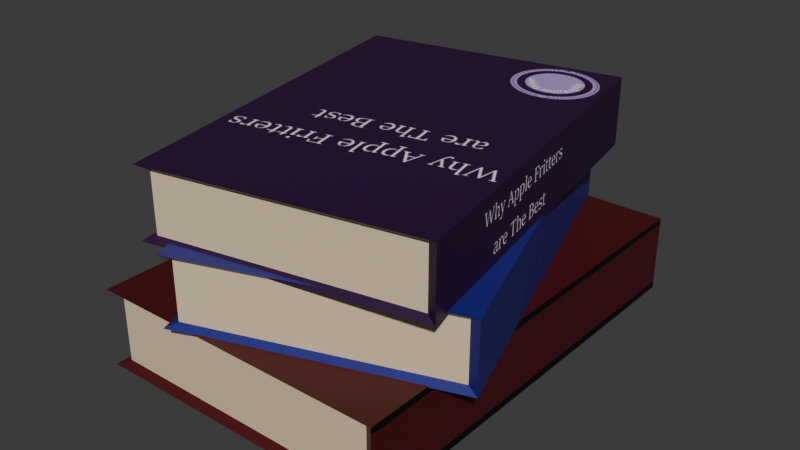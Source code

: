 # Source: bookStack.blend  (saved by Blender 4.2.66; exported with 4.5.12 LTS)
import bpy
from mathutils import Matrix  # noqa: F401  (used for matrix-valued properties, if any)

bpy.ops.wm.read_factory_settings(use_empty=True)
scene = bpy.context.scene
scene.name = 'Scene'

# ---- collections
col_collection = bpy.data.collections.new('Collection'); scene.collection.children.link(col_collection)

# ---- images (referenced by path relative to the original .blend; pixels are not part of the script)
import os
ASSET_DIR = os.environ.get("B2B_ASSET_DIR", "")  # directory of the original .blend (textures are referenced by path, not embedded)
HERE = os.path.dirname(os.path.abspath(__file__))  # packed textures are extracted next to this script under _unpacked/

def load_image(name, relpath, width, height, colorspace="sRGB"):
    """Load a texture the original file referenced (path relative to the .blend, or extracted next to this script)."""
    p = next((c for c in (os.path.join(HERE, relpath), os.path.join(ASSET_DIR, relpath)) if relpath and os.path.exists(c)), "")
    if p:
        img = bpy.data.images.load(p, check_existing=True)
        img.name = name
    else:  # same state as the original file: an image datablock whose file is absent (Cycles renders it pink)
        img = bpy.data.images.new(name, width, height)
        img.source = "FILE"
        img.filepath = "//" + (relpath or name)
    img.colorspace_settings.name = colorspace
    return img
img_cover = load_image('Cover', '_unpacked/Cover.73369541.png', 1024, 1024, 'sRGB')
img_cover2 = load_image('Cover2', '_unpacked/Cover2.553e114a.png', 1024, 1024, 'sRGB')

# ---- materials (node trees are filled in below, after node groups)
mat_material = bpy.data.materials.new('Material')
mat_material.alpha_threshold = 0.0
mat_material.roughness = 0.5
mat_material.line_color = (0.0, 0.0, 0.0, 1.0)
mat_material_001 = bpy.data.materials.new('Material.001')
mat_material_002 = bpy.data.materials.new('Material.002')
mat_material_006 = bpy.data.materials.new('Material.006')
mat_material_004 = bpy.data.materials.new('Material.004')
mat_material_005 = bpy.data.materials.new('Material.005')
mat_material_005.alpha_threshold = 0.0
mat_material_005.roughness = 0.5
mat_material_005.line_color = (0.0, 0.0, 0.0, 1.0)

# ---- material node trees
mat_material.use_nodes = True; mat_material.node_tree.nodes.clear()
_N = mat_material.node_tree.nodes; _L = mat_material.node_tree.links
n0 = _N.new('ShaderNodeOutputMaterial'); n0.name = 'Material Output'; n0.location = (300, 300)
n1 = _N.new('ShaderNodeBsdfPrincipled'); n1.name = 'Principled BSDF'; n1.location = (10, 300)
n1.inputs[3].default_value = 1.45
n2 = _N.new('ShaderNodeTexImage'); n2.name = 'Image Texture'; n2.location = (-280, 280)
n2.image = img_cover
_L.new(n1.outputs[0], n0.inputs[0])
_L.new(n2.outputs[0], n1.inputs[0])
n0.is_active_output = True
mat_material_001.use_nodes = True; mat_material_001.node_tree.nodes.clear()
_N = mat_material_001.node_tree.nodes; _L = mat_material_001.node_tree.links
n0 = _N.new('ShaderNodeBsdfPrincipled'); n0.name = 'Principled BSDF'; n0.location = (10, 300)
n0.inputs[0].default_value = (0.8003, 0.6285, 0.417, 1.0)
n1 = _N.new('ShaderNodeOutputMaterial'); n1.name = 'Material Output'; n1.location = (300, 300)
_L.new(n0.outputs[0], n1.inputs[0])
n1.is_active_output = True
mat_material_002.use_nodes = True; mat_material_002.node_tree.nodes.clear()
_N = mat_material_002.node_tree.nodes; _L = mat_material_002.node_tree.links
n0 = _N.new('ShaderNodeBsdfPrincipled'); n0.name = 'Principled BSDF'; n0.location = (10, 300)
n0.inputs[0].default_value = (0.8003, 0.6285, 0.417, 1.0)
n1 = _N.new('ShaderNodeOutputMaterial'); n1.name = 'Material Output'; n1.location = (300, 300)
_L.new(n0.outputs[0], n1.inputs[0])
n1.is_active_output = True
mat_material_006.use_nodes = True; mat_material_006.node_tree.nodes.clear()
_N = mat_material_006.node_tree.nodes; _L = mat_material_006.node_tree.links
n0 = _N.new('ShaderNodeBsdfPrincipled'); n0.name = 'Principled BSDF'; n0.location = (10, 300)
n0.inputs[0].default_value = (0.01368, 0.01376, 0.1986, 1.0)
n1 = _N.new('ShaderNodeOutputMaterial'); n1.name = 'Material Output'; n1.location = (300, 300)
_L.new(n0.outputs[0], n1.inputs[0])
n1.is_active_output = True
mat_material_004.use_nodes = True; mat_material_004.node_tree.nodes.clear()
_N = mat_material_004.node_tree.nodes; _L = mat_material_004.node_tree.links
n0 = _N.new('ShaderNodeBsdfPrincipled'); n0.name = 'Principled BSDF'; n0.location = (10, 300)
n0.inputs[0].default_value = (0.8003, 0.6285, 0.417, 1.0)
n1 = _N.new('ShaderNodeOutputMaterial'); n1.name = 'Material Output'; n1.location = (300, 300)
_L.new(n0.outputs[0], n1.inputs[0])
n1.is_active_output = True
mat_material_005.use_nodes = True; mat_material_005.node_tree.nodes.clear()
_N = mat_material_005.node_tree.nodes; _L = mat_material_005.node_tree.links
n0 = _N.new('ShaderNodeOutputMaterial'); n0.name = 'Material Output'; n0.location = (300, 300)
n1 = _N.new('ShaderNodeBsdfPrincipled'); n1.name = 'Principled BSDF'; n1.location = (10, 300)
n1.inputs[3].default_value = 1.45
n2 = _N.new('ShaderNodeTexImage'); n2.name = 'Image Texture'; n2.location = (-280, 280)
n2.image = img_cover2
_L.new(n1.outputs[0], n0.inputs[0])
_L.new(n2.outputs[0], n1.inputs[0])
n0.is_active_output = True

# ---- world
world_world = bpy.data.worlds.new('World'); scene.world = world_world
world_world.use_nodes = True; world_world.node_tree.nodes.clear()
_N = world_world.node_tree.nodes; _L = world_world.node_tree.links
n0 = _N.new('ShaderNodeOutputWorld'); n0.name = 'World Output'; n0.location = (300, 300)
n1 = _N.new('ShaderNodeBackground'); n1.name = 'Background'; n1.location = (10, 300)
n1.inputs[0].default_value = (0.05088, 0.05088, 0.05088, 1.0)
_L.new(n1.outputs[0], n0.inputs[0])
n0.is_active_output = True
world_world.color = (0.05088, 0.05088, 0.05088)
world_world.sun_shadow_jitter_overblur = 0.0

# ---- meshes
me_cube = bpy.data.meshes.new('Cube')
me_cube.from_pydata([(0.9294, 0.9653, 0.8444), (0.9294, 0.9653, -0.8444), (0.9294, -0.9653, 0.8444), (0.9294, -0.9653, -0.8444), (-1.0, 1.0, 1.0), (-0.9149, 0.9653, -0.8444), (-1.0, -1.0, 1.0), (-0.9149, -0.9653, -0.8444), (-1.0, 1.0, -1.0), (-1.0, -1.0, -1.0), (1.0, 1.0, -1.0), (1.0, 1.0, 1.0), (1.0, -1.0, 1.0), (1.0, -1.0, -1.0), (-0.9149, -0.9653, 0.8444), (-0.9149, 0.9653, 0.8444)], [], [(11, 4, 6, 12), (8, 10, 13, 9), (10, 11, 12, 13), (7, 5, 8, 9), (5, 1, 10, 8), (1, 0, 11, 10), (2, 3, 13, 12), (14, 2, 12, 6), (3, 7, 9, 13), (15, 14, 6, 4), (0, 15, 4, 11)])
_uv = me_cube.uv_layers.new(name='UVMap')
_uv.uv.foreach_set('vector', [0.3197, 3.737e-08, 0.3197, 0.4818, 6.677e-09, 0.4818, 3.148e-08, 1.437e-09, 0.3197, 0.5182, 0.3197, 1.0, 0.0, 1.0, 2.48e-08, 0.5182, 0.6636, 0.4818, 0.3439, 0.4818, 0.3439, 1.15e-08, 0.6636, 4.743e-08, 0.7014, 0.00835, 0.7014, 0.4734, 0.6878, 0.4818, 0.6878, 0.0, 0.3565, 0.9625, 0.6479, 0.9625, 0.6599, 1.0, 0.3439, 1.0, 0.6479, 0.9625, 0.6479, 0.5557, 0.6599, 0.5182, 0.6599, 1.0, 0.696, 0.5557, 0.696, 0.9625, 0.684, 1.0, 0.684, 0.5182, 0.9874, 0.5557, 0.696, 0.5557, 0.684, 0.5182, 1.0, 0.5182, 0.696, 0.9625, 0.9874, 0.9625, 1.0, 1.0, 0.684, 1.0, 0.7255, 0.4734, 0.7255, 0.00835, 0.7391, 0.0, 0.7391, 0.4818, 0.6479, 0.5557, 0.3565, 0.5557, 0.3439, 0.5182, 0.6599, 0.5182])
me_cube.materials.append(mat_material)
me_cube.use_mirror_vertex_groups = False
me_cube.update()
me_cube_001 = bpy.data.meshes.new('Cube.001')
me_cube_001.from_pydata([(-1.003, -1.0, -1.0), (-1.003, -1.0, 1.0), (-1.003, 1.0, -1.0), (-1.003, 1.0, 1.0), (1.0, -1.0, -1.0), (1.0, -1.0, 1.0), (1.0, 1.0, -1.0), (1.0, 1.0, 1.0)], [], [(0, 1, 3, 2), (2, 3, 7, 6), (6, 7, 5, 4), (4, 5, 1, 0), (2, 6, 4, 0), (7, 3, 1, 5)])
_uv = me_cube_001.uv_layers.new(name='UVMap')
_uv.uv.foreach_set('vector', [0.375, 0.0, 0.625, 0.0, 0.625, 0.25, 0.375, 0.25, 0.375, 0.25, 0.625, 0.25, 0.625, 0.5, 0.375, 0.5, 0.375, 0.5, 0.625, 0.5, 0.625, 0.75, 0.375, 0.75, 0.375, 0.75, 0.625, 0.75, 0.625, 1.0, 0.375, 1.0, 0.125, 0.5, 0.375, 0.5, 0.375, 0.75, 0.125, 0.75, 0.625, 0.5, 0.875, 0.5, 0.875, 0.75, 0.625, 0.75])
me_cube_001.materials.append(mat_material_001)
me_cube_001.update()
me_cube_002 = bpy.data.meshes.new('Cube.002')
me_cube_002.from_pydata([(-1.003, -1.0, -1.0), (-1.003, -1.0, 1.0), (-1.003, 1.0, -1.0), (-1.003, 1.0, 1.0), (1.0, -1.0, -1.0), (1.0, -1.0, 1.0), (1.0, 1.0, -1.0), (1.0, 1.0, 1.0)], [], [(0, 1, 3, 2), (2, 3, 7, 6), (6, 7, 5, 4), (4, 5, 1, 0), (2, 6, 4, 0), (7, 3, 1, 5)])
_uv = me_cube_002.uv_layers.new(name='UVMap')
_uv.uv.foreach_set('vector', [0.375, 0.0, 0.625, 0.0, 0.625, 0.25, 0.375, 0.25, 0.375, 0.25, 0.625, 0.25, 0.625, 0.5, 0.375, 0.5, 0.375, 0.5, 0.625, 0.5, 0.625, 0.75, 0.375, 0.75, 0.375, 0.75, 0.625, 0.75, 0.625, 1.0, 0.375, 1.0, 0.125, 0.5, 0.375, 0.5, 0.375, 0.75, 0.125, 0.75, 0.625, 0.5, 0.875, 0.5, 0.875, 0.75, 0.625, 0.75])
me_cube_002.materials.append(mat_material_002)
me_cube_002.update()
me_cube_003 = bpy.data.meshes.new('Cube.003')
me_cube_003.from_pydata([(0.9294, 0.9653, 0.8444), (0.9294, 0.9653, -0.8444), (0.9294, -0.9653, 0.8444), (0.9294, -0.9653, -0.8444), (-1.0, 1.0, 1.0), (-0.9149, 0.9653, -0.8444), (-1.0, -1.0, 1.0), (-0.9149, -0.9653, -0.8444), (-1.0, 1.0, -1.0), (-1.0, -1.0, -1.0), (1.0, 1.0, -1.0), (1.0, 1.0, 1.0), (1.0, -1.0, 1.0), (1.0, -1.0, -1.0), (-0.9149, -0.9653, 0.8444), (-0.9149, 0.9653, 0.8444)], [], [(11, 4, 6, 12), (8, 10, 13, 9), (10, 11, 12, 13), (7, 5, 8, 9), (5, 1, 10, 8), (1, 0, 11, 10), (2, 3, 13, 12), (14, 2, 12, 6), (3, 7, 9, 13), (15, 14, 6, 4), (0, 15, 4, 11)])
_uv = me_cube_003.uv_layers.new(name='UVMap')
_uv.uv.foreach_set('vector', [0.3197, 3.737e-08, 0.3197, 0.4818, 6.677e-09, 0.4818, 3.148e-08, 1.437e-09, 0.3197, 0.5182, 0.3197, 1.0, 0.0, 1.0, 2.48e-08, 0.5182, 0.6636, 0.4818, 0.3439, 0.4818, 0.3439, 1.15e-08, 0.6636, 4.743e-08, 0.7014, 0.00835, 0.7014, 0.4734, 0.6878, 0.4818, 0.6878, 0.0, 0.3565, 0.9625, 0.6479, 0.9625, 0.6599, 1.0, 0.3439, 1.0, 0.6479, 0.9625, 0.6479, 0.5557, 0.6599, 0.5182, 0.6599, 1.0, 0.696, 0.5557, 0.696, 0.9625, 0.684, 1.0, 0.684, 0.5182, 0.9874, 0.5557, 0.696, 0.5557, 0.684, 0.5182, 1.0, 0.5182, 0.696, 0.9625, 0.9874, 0.9625, 1.0, 1.0, 0.684, 1.0, 0.7255, 0.4734, 0.7255, 0.00835, 0.7391, 0.0, 0.7391, 0.4818, 0.6479, 0.5557, 0.3565, 0.5557, 0.3439, 0.5182, 0.6599, 0.5182])
me_cube_003.materials.append(mat_material_006)
me_cube_003.use_mirror_vertex_groups = False
me_cube_003.update()
me_cube_004 = bpy.data.meshes.new('Cube.004')
me_cube_004.from_pydata([(-1.003, -1.0, -1.0), (-1.003, -1.0, 1.0), (-1.003, 1.0, -1.0), (-1.003, 1.0, 1.0), (1.0, -1.0, -1.0), (1.0, -1.0, 1.0), (1.0, 1.0, -1.0), (1.0, 1.0, 1.0)], [], [(0, 1, 3, 2), (2, 3, 7, 6), (6, 7, 5, 4), (4, 5, 1, 0), (2, 6, 4, 0), (7, 3, 1, 5)])
_uv = me_cube_004.uv_layers.new(name='UVMap')
_uv.uv.foreach_set('vector', [0.375, 0.0, 0.625, 0.0, 0.625, 0.25, 0.375, 0.25, 0.375, 0.25, 0.625, 0.25, 0.625, 0.5, 0.375, 0.5, 0.375, 0.5, 0.625, 0.5, 0.625, 0.75, 0.375, 0.75, 0.375, 0.75, 0.625, 0.75, 0.625, 1.0, 0.375, 1.0, 0.125, 0.5, 0.375, 0.5, 0.375, 0.75, 0.125, 0.75, 0.625, 0.5, 0.875, 0.5, 0.875, 0.75, 0.625, 0.75])
me_cube_004.materials.append(mat_material_004)
me_cube_004.update()
me_cube_005 = bpy.data.meshes.new('Cube.005')
me_cube_005.from_pydata([(0.9294, 0.9653, 0.8444), (0.9294, 0.9653, -0.8444), (0.9294, -0.9653, 0.8444), (0.9294, -0.9653, -0.8444), (-1.0, 1.0, 1.0), (-0.9149, 0.9653, -0.8444), (-1.0, -1.0, 1.0), (-0.9149, -0.9653, -0.8444), (-1.0, 1.0, -1.0), (-1.0, -1.0, -1.0), (1.0, 1.0, -1.0), (1.0, 1.0, 1.0), (1.0, -1.0, 1.0), (1.0, -1.0, -1.0), (-0.9149, -0.9653, 0.8444), (-0.9149, 0.9653, 0.8444)], [], [(11, 4, 6, 12), (8, 10, 13, 9), (10, 11, 12, 13), (7, 5, 8, 9), (5, 1, 10, 8), (1, 0, 11, 10), (2, 3, 13, 12), (14, 2, 12, 6), (3, 7, 9, 13), (15, 14, 6, 4), (0, 15, 4, 11)])
_uv = me_cube_005.uv_layers.new(name='UVMap')
_uv.uv.foreach_set('vector', [0.3197, 3.737e-08, 0.3197, 0.4818, 6.677e-09, 0.4818, 3.148e-08, 1.437e-09, 0.3197, 0.5182, 0.3197, 1.0, 0.0, 1.0, 2.48e-08, 0.5182, 0.6636, 0.4818, 0.3439, 0.4818, 0.3439, 1.15e-08, 0.6636, 4.743e-08, 0.7014, 0.00835, 0.7014, 0.4734, 0.6878, 0.4818, 0.6878, 0.0, 0.3565, 0.9625, 0.6479, 0.9625, 0.6599, 1.0, 0.3439, 1.0, 0.6479, 0.9625, 0.6479, 0.5557, 0.6599, 0.5182, 0.6599, 1.0, 0.696, 0.5557, 0.696, 0.9625, 0.684, 1.0, 0.684, 0.5182, 0.9874, 0.5557, 0.696, 0.5557, 0.684, 0.5182, 1.0, 0.5182, 0.696, 0.9625, 0.9874, 0.9625, 1.0, 1.0, 0.684, 1.0, 0.7255, 0.4734, 0.7255, 0.00835, 0.7391, 0.0, 0.7391, 0.4818, 0.6479, 0.5557, 0.3565, 0.5557, 0.3439, 0.5182, 0.6599, 0.5182])
me_cube_005.materials.append(mat_material_005)
me_cube_005.use_mirror_vertex_groups = False
me_cube_005.update()

# ---- objects
ob_cover = bpy.data.objects.new('Cover', me_cube)
ob_pages = bpy.data.objects.new('Pages', me_cube_001)
ob_pages2 = bpy.data.objects.new('Pages2', me_cube_002)
ob_cover2 = bpy.data.objects.new('Cover2', me_cube_003)
ob_pages2_001 = bpy.data.objects.new('Pages2.001', me_cube_004)
ob_cover2_001 = bpy.data.objects.new('Cover2.001', me_cube_005)

# ---- transforms, parenting, visibility, modifiers, constraints
ob_cover.location = (0.0, 0.0, 0.5963)
ob_cover.scale = (2.002, 2.836, 0.5099)
ob_cover.lock_rotations_4d = False
ob_cover.empty_display_type = 'ARROWS'
ob_cover.lineart.crease_threshold = 0.0
ob_pages.location = (0.03228, 0.0, 0.5939)
ob_pages.scale = (1.862, 2.736, 0.499)
ob_pages2.location = (0.02966, 0.004623, 1.548)
ob_pages2.rotation_euler = (0.0, -0.0, 0.3296)
ob_pages2.scale = (1.648, 2.421, 0.4417)
ob_cover2.location = (0.002622, -0.004623, 1.55)
ob_cover2.rotation_euler = (0.0, -0.0, 0.3296)
ob_cover2.scale = (1.772, 2.51, 0.4514)
ob_cover2.lock_rotations_4d = False
ob_cover2.empty_display_type = 'ARROWS'
ob_cover2.lineart.crease_threshold = 0.0
ob_pages2_001.location = (0.03017, 0.002661, 2.411)
ob_pages2_001.rotation_euler = (0.0, -0.0, 0.1873)
ob_pages2_001.scale = (1.648, 2.421, 0.4417)
ob_cover2_001.location = (0.002103, -0.002661, 2.413)
ob_cover2_001.rotation_euler = (0.0, -0.0, 0.1873)
ob_cover2_001.scale = (1.772, 2.51, 0.4514)
ob_cover2_001.lock_rotations_4d = False
ob_cover2_001.empty_display_type = 'ARROWS'
ob_cover2_001.lineart.crease_threshold = 0.0

# ---- collection membership
col_collection.objects.link(ob_cover)
col_collection.objects.link(ob_pages)
col_collection.objects.link(ob_pages2)
col_collection.objects.link(ob_cover2)
col_collection.objects.link(ob_pages2_001)
col_collection.objects.link(ob_cover2_001)

# ---- scene / render settings (as saved in the file)
scene.frame_start = 1; scene.frame_end = 250; scene.frame_set(1)
scene.render.engine = 'BLENDER_EEVEE_NEXT'
bpy.context.view_layer.update()

# ---- added for rendering (the .blend has no active camera and no usable light): camera, sun
cam_auto = bpy.data.cameras.new('AutoCamera')
cam_auto.lens = 50.0
cam_auto.sensor_width = 36.0
cam_auto.clip_end = 1000.0
ob_auto_camera = bpy.data.objects.new('AutoCamera', cam_auto)
scene.collection.objects.link(ob_auto_camera)
ob_auto_camera.location = (7.59165, -9.11145, 7.54683)
ob_auto_camera.rotation_euler = (1.09748, -7.21219e-08, 0.694738)
scene.camera = ob_auto_camera
light_auto_sun = bpy.data.lights.new('AutoSun', 'SUN')
light_auto_sun.energy = 3.0
light_auto_sun.angle = 0.0523599
ob_auto_sun = bpy.data.objects.new('AutoSun', light_auto_sun)
scene.collection.objects.link(ob_auto_sun)
ob_auto_sun.rotation_euler = (0.872665, 0.174533, 0.523599)
bpy.context.view_layer.update()
